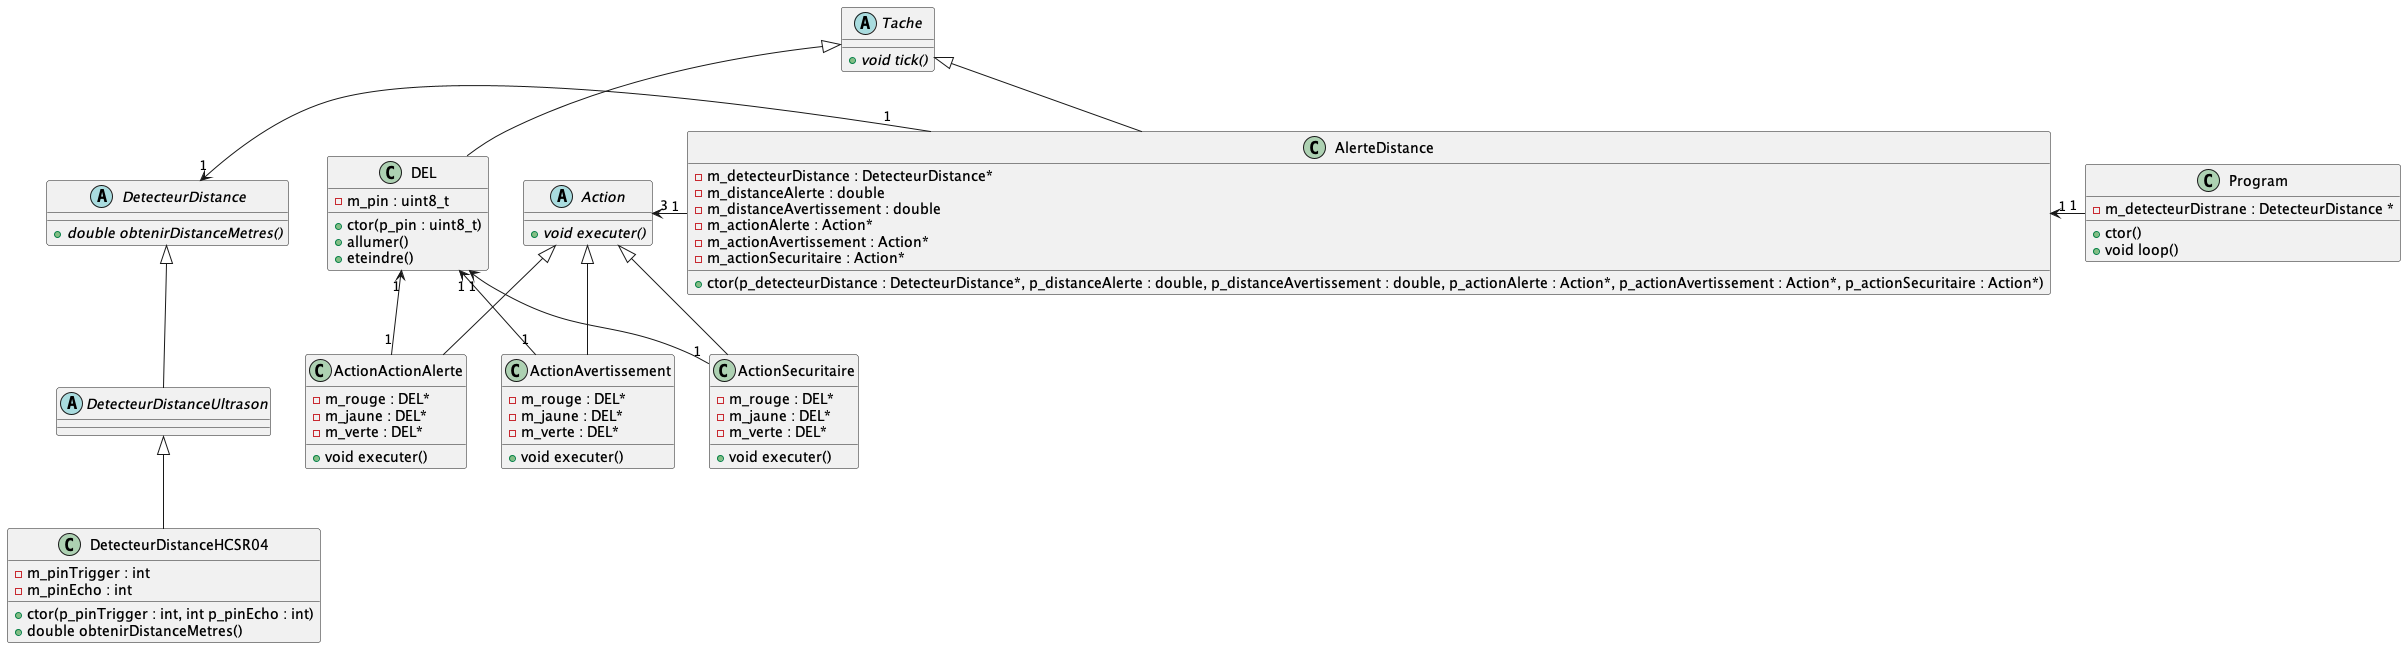

The diagram above was rendered by PlantUML. Its source (embedded in the PNG):
@startuml dc_DetecteurDistance
skinparam maxMessageSize 50

abstract class Tache {
    + void tick() {abstract}
}

class Program {
    - m_detecteurDistrane : DetecteurDistance *
    + ctor()
    + void loop()
}

abstract class DetecteurDistance {
    + double obtenirDistanceMetres() {abstract}
}

abstract class DetecteurDistanceUltrason {
    
}

class DetecteurDistanceHCSR04 {
    - m_pinTrigger : int
    - m_pinEcho : int

    + ctor(p_pinTrigger : int, int p_pinEcho : int)
    + double obtenirDistanceMetres()
}

abstract class Action {
    + void executer() {abstract}
}

class ActionActionAlerte {
    - m_rouge : DEL*
    - m_jaune : DEL*
    - m_verte : DEL*
    + void executer()
}

class ActionAvertissement {
    - m_rouge : DEL*
    - m_jaune : DEL*
    - m_verte : DEL*
    + void executer()

}

class ActionSecuritaire {
    - m_rouge : DEL*
    - m_jaune : DEL*
    - m_verte : DEL*
    + void executer()
}

DetecteurDistance <|-- DetecteurDistanceUltrason
DetecteurDistanceUltrason <|-- DetecteurDistanceHCSR04

Action <|-- ActionActionAlerte
Action <|-- ActionAvertissement
Action <|-- ActionSecuritaire

class DEL {
    - m_pin : uint8_t
    + ctor(p_pin : uint8_t)
    + allumer()
    + eteindre()
}

DEL "1" <-- "1" ActionActionAlerte
DEL "1" <-- "1" ActionAvertissement
DEL "1" <-- "1" ActionSecuritaire


Program "1" -left-> "1" AlerteDistance

class AlerteDistance {
    - m_detecteurDistance : DetecteurDistance*
    - m_distanceAlerte : double
    - m_distanceAvertissement : double
    - m_actionAlerte : Action*
    - m_actionAvertissement : Action*
    - m_actionSecuritaire : Action*
    + ctor(p_detecteurDistance : DetecteurDistance*, p_distanceAlerte : double, p_distanceAvertissement : double, p_actionAlerte : Action*, p_actionAvertissement : Action*, p_actionSecuritaire : Action*)
}

Tache <|-- AlerteDistance
Tache <|-- DEL

AlerteDistance "1" -left-> "1" DetecteurDistance
AlerteDistance "1" -right-> "3" Action

@enduml